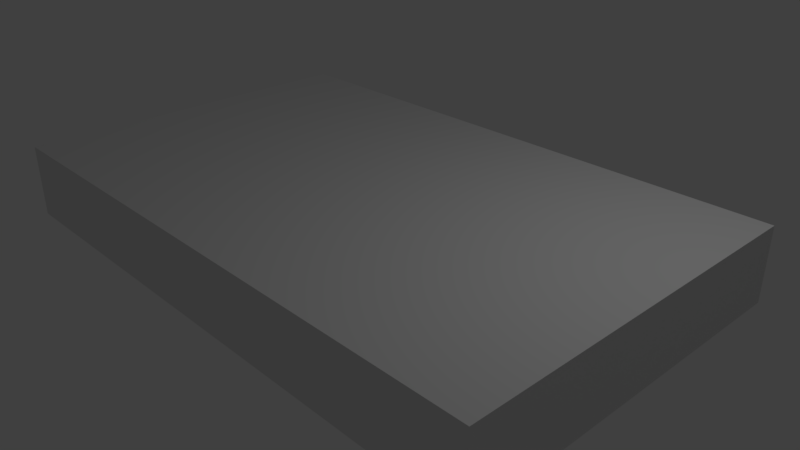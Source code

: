 # Source: study_track_platform.blend  (saved by Blender 2.79.0; exported with 4.5.12 LTS)
import bpy
from mathutils import Matrix  # noqa: F401  (used for matrix-valued properties, if any)

bpy.ops.wm.read_factory_settings(use_empty=True)
scene = bpy.context.scene
scene.name = 'Scene'

# ---- collections
col_collection_1 = bpy.data.collections.new('Collection 1'); scene.collection.children.link(col_collection_1)

# ---- materials (node trees are filled in below, after node groups)
mat_material = bpy.data.materials.new('Material')
mat_material.alpha_threshold = 0.0
mat_material.use_transparent_shadow = False
mat_material.roughness = 0.5
mat_material.line_color = (0.0, 0.0, 0.0, 1.0)

# ---- material node trees

# ---- world
world_world = bpy.data.worlds.new('World'); scene.world = world_world
world_world.color = (0.05088, 0.05088, 0.05088)
world_world.use_sun_shadow = False
world_world.sun_shadow_jitter_overblur = 0.0
world_world.cycles.sampling_method = 'MANUAL'

# ---- cameras
cam_camera = bpy.data.cameras.new('Camera')
cam_camera.clip_end = 100.0
cam_camera.lens = 35.0
cam_camera.sensor_width = 32.0
cam_camera.sensor_height = 18.0
cam_camera.ortho_scale = 7.314
cam_camera.dof.focus_distance = 0.0
cam_camera.dof.aperture_fstop = 128.0

# ---- lights
light_lamp = bpy.data.lights.new('Lamp', 'POINT')
light_lamp.transmission_factor = 0.0
light_lamp.cutoff_distance = 30.0
light_lamp.energy = 100.0
light_lamp.shadow_buffer_clip_start = 1.001
light_lamp.shadow_soft_size = 0.1
light_lamp.shadow_maximum_resolution = 0.006
light_lamp.use_absolute_resolution = True

# ---- meshes
me_cube = bpy.data.meshes.new('Cube')
me_cube.from_pydata([(4.0, 2.5, 0.0), (4.0, 0.0, 0.0), (5.96e-08, 1.788e-07, 0.0), (2.384e-07, 2.5, 0.0), (4.0, 2.5, 1.0), (4.0, -5.96e-07, 1.0), (-2.384e-07, 3.576e-07, 1.0), (-5.96e-08, 2.5, 1.0)], [(2, 6)], [(0, 1, 2, 3), (4, 7, 6, 5), (0, 4, 5, 1), (4, 0, 3, 7)])
me_cube.materials.append(mat_material)
me_cube.use_remesh_preserve_volume = False
me_cube.use_remesh_preserve_attributes = False
me_cube.use_mirror_vertex_groups = False
me_cube.update()

# ---- objects
ob_cube = bpy.data.objects.new('Cube', me_cube)
ob_lamp = bpy.data.objects.new('Lamp', light_lamp)
ob_camera = bpy.data.objects.new('Camera', cam_camera)

# ---- transforms, parenting, visibility, modifiers, constraints
ob_cube.location = (0.0, 0.0, 0.0)
ob_cube.lock_rotations_4d = False
ob_cube.empty_display_type = 'ARROWS'
ob_cube.lineart.crease_threshold = 0.0
_m = ob_cube.modifiers.new('Mirror', 'MIRROR')
_m.use_axis = (True, True, False)
ob_lamp.location = (4.076, 1.005, 5.904)
ob_lamp.rotation_euler = (0.6503, 0.05522, 1.866)
ob_lamp.lock_rotations_4d = False
ob_lamp.empty_display_type = 'ARROWS'
ob_lamp.color = (0.0, 0.0, 0.0, 0.0)
ob_lamp.lineart.crease_threshold = 0.0
ob_camera.location = (7.481, -6.508, 5.344)
ob_camera.rotation_euler = (1.109, 0.0, 0.8149)
ob_camera.lock_rotations_4d = False
ob_camera.empty_display_type = 'ARROWS'
ob_camera.color = (0.0, 0.0, 0.0, 0.0)
ob_camera.display_type = 'WIRE'
ob_camera.lineart.crease_threshold = 0.0

# ---- collection membership
col_collection_1.objects.link(ob_cube)
col_collection_1.objects.link(ob_lamp)
col_collection_1.objects.link(ob_camera)

# ---- scene / render settings (as saved in the file)
scene.camera = ob_camera
scene.frame_start = 1; scene.frame_end = 250; scene.frame_set(1)
scene.render.engine = 'BLENDER_EEVEE_NEXT'
scene.render.resolution_percentage = 50
scene.render.dither_intensity = 0.0
scene.cycles.use_denoising = False
scene.cycles.samples = 128
scene.cycles.sampling_pattern = 'TABULATED_SOBOL'
scene.cycles.use_adaptive_sampling = False
scene.cycles.use_light_tree = False
scene.cycles.blur_glossy = 0.0
scene.cycles.sample_clamp_indirect = 0.0
scene.view_settings.view_transform = 'Standard'
bpy.context.view_layer.update()
